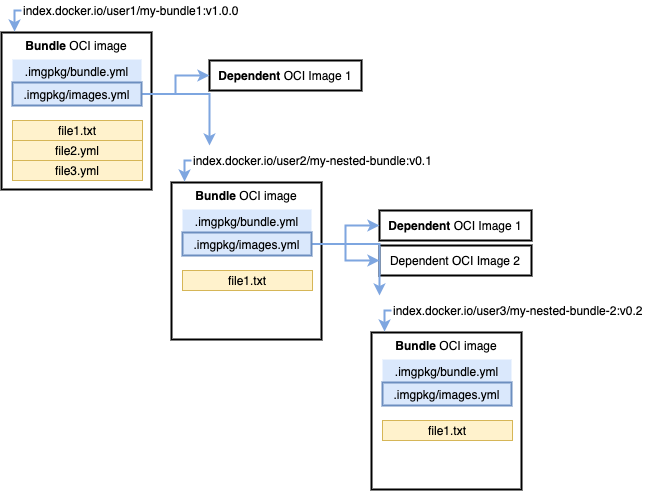

The diagram above was exported from draw.io. Its source (the exported page's mxGraphModel, read from the mxfile embedded in the PNG):
<mxGraphModel dx="1554" dy="806" grid="1" gridSize="10" guides="1" tooltips="1" connect="1" arrows="1" fold="1" page="1" pageScale="1" pageWidth="850" pageHeight="1100" math="0" shadow="0">
  <root>
    <mxCell id="0" />
    <mxCell id="1" parent="0" />
    <mxCell id="zqaawQqys-Nj0pvTznza-1" value="&lt;b&gt;Bundle&lt;/b&gt; OCI image" style="rounded=0;whiteSpace=wrap;html=1;align=center;verticalAlign=top;strokeWidth=2;" parent="1" vertex="1">
      <mxGeometry x="40" y="72" width="150" height="157" as="geometry" />
    </mxCell>
    <mxCell id="zqaawQqys-Nj0pvTznza-2" value="&lt;b&gt;Dependent&lt;/b&gt; OCI Image 1" style="rounded=0;whiteSpace=wrap;html=1;strokeWidth=2;" parent="1" vertex="1">
      <mxGeometry x="248" y="100" width="152" height="30" as="geometry" />
    </mxCell>
    <mxCell id="zqaawQqys-Nj0pvTznza-6" style="edgeStyle=orthogonalEdgeStyle;rounded=0;orthogonalLoop=1;jettySize=auto;html=1;exitX=1;exitY=0.5;exitDx=0;exitDy=0;entryX=0;entryY=0.5;entryDx=0;entryDy=0;strokeColor=#7EA6E0;strokeWidth=2;" parent="1" source="zqaawQqys-Nj0pvTznza-4" target="zqaawQqys-Nj0pvTznza-2" edge="1">
      <mxGeometry relative="1" as="geometry" />
    </mxCell>
    <mxCell id="zqaawQqys-Nj0pvTznza-11" style="edgeStyle=orthogonalEdgeStyle;rounded=0;orthogonalLoop=1;jettySize=auto;html=1;exitX=1;exitY=0.5;exitDx=0;exitDy=0;entryX=0;entryY=0.5;entryDx=0;entryDy=0;strokeColor=#7EA6E0;strokeWidth=2;" parent="1" source="zqaawQqys-Nj0pvTznza-4" edge="1">
      <mxGeometry relative="1" as="geometry">
        <mxPoint x="248" y="185" as="targetPoint" />
      </mxGeometry>
    </mxCell>
    <mxCell id="zqaawQqys-Nj0pvTznza-12" value="file1.txt" style="rounded=0;whiteSpace=wrap;html=1;fillColor=#fff2cc;strokeColor=#d6b656;" parent="1" vertex="1">
      <mxGeometry x="51" y="160" width="130" height="20" as="geometry" />
    </mxCell>
    <mxCell id="zqaawQqys-Nj0pvTznza-13" value="file2.yml" style="rounded=0;whiteSpace=wrap;html=1;fillColor=#fff2cc;strokeColor=#d6b656;" parent="1" vertex="1">
      <mxGeometry x="51" y="180" width="130" height="20" as="geometry" />
    </mxCell>
    <mxCell id="zqaawQqys-Nj0pvTznza-14" value="file3.yml" style="rounded=0;whiteSpace=wrap;html=1;fillColor=#fff2cc;strokeColor=#d6b656;" parent="1" vertex="1">
      <mxGeometry x="51" y="200" width="130" height="20" as="geometry" />
    </mxCell>
    <mxCell id="zqaawQqys-Nj0pvTznza-18" style="edgeStyle=orthogonalEdgeStyle;rounded=0;orthogonalLoop=1;jettySize=auto;html=1;exitX=0;exitY=0.5;exitDx=0;exitDy=0;entryX=0.087;entryY=-0.006;entryDx=0;entryDy=0;entryPerimeter=0;strokeColor=#7EA6E0;strokeWidth=2;" parent="1" source="zqaawQqys-Nj0pvTznza-16" target="zqaawQqys-Nj0pvTznza-1" edge="1">
      <mxGeometry relative="1" as="geometry" />
    </mxCell>
    <mxCell id="zqaawQqys-Nj0pvTznza-16" value="index.docker.io/user1/my-bundle1:v1.0.0" style="text;html=1;strokeColor=none;fillColor=none;align=left;verticalAlign=middle;whiteSpace=wrap;rounded=0;" parent="1" vertex="1">
      <mxGeometry x="60" y="40" width="259" height="20" as="geometry" />
    </mxCell>
    <mxCell id="zqaawQqys-Nj0pvTznza-20" value=".imgpkg/bundle.yml" style="rounded=0;whiteSpace=wrap;html=1;fillColor=#dae8fc;strokeColor=none;" parent="1" vertex="1">
      <mxGeometry x="51" y="99" width="129" height="23" as="geometry" />
    </mxCell>
    <mxCell id="zqaawQqys-Nj0pvTznza-4" value=".imgpkg/images.yml" style="rounded=0;whiteSpace=wrap;html=1;fillColor=#dae8fc;strokeColor=#6c8ebf;strokeWidth=2;" parent="1" vertex="1">
      <mxGeometry x="51" y="122" width="129" height="23" as="geometry" />
    </mxCell>
    <mxCell id="aCHHWKMjbrOm5plpypdH-3" value="&lt;b&gt;Bundle&lt;/b&gt; OCI image" style="rounded=0;whiteSpace=wrap;html=1;align=center;verticalAlign=top;strokeWidth=2;" vertex="1" parent="1">
      <mxGeometry x="210" y="222" width="150" height="157" as="geometry" />
    </mxCell>
    <mxCell id="aCHHWKMjbrOm5plpypdH-4" value="&lt;b&gt;Dependent&lt;/b&gt; OCI Image 1" style="rounded=0;whiteSpace=wrap;html=1;strokeWidth=2;" vertex="1" parent="1">
      <mxGeometry x="418" y="250" width="152" height="30" as="geometry" />
    </mxCell>
    <mxCell id="aCHHWKMjbrOm5plpypdH-5" value="Dependent OCI Image 2" style="rounded=0;whiteSpace=wrap;html=1;strokeWidth=2;" vertex="1" parent="1">
      <mxGeometry x="418" y="285" width="152" height="30" as="geometry" />
    </mxCell>
    <mxCell id="aCHHWKMjbrOm5plpypdH-6" style="edgeStyle=orthogonalEdgeStyle;rounded=0;orthogonalLoop=1;jettySize=auto;html=1;exitX=1;exitY=0.5;exitDx=0;exitDy=0;entryX=0;entryY=0.5;entryDx=0;entryDy=0;strokeColor=#7EA6E0;strokeWidth=2;" edge="1" parent="1" source="aCHHWKMjbrOm5plpypdH-16" target="aCHHWKMjbrOm5plpypdH-4">
      <mxGeometry relative="1" as="geometry" />
    </mxCell>
    <mxCell id="aCHHWKMjbrOm5plpypdH-7" style="edgeStyle=orthogonalEdgeStyle;rounded=0;orthogonalLoop=1;jettySize=auto;html=1;exitX=1;exitY=0.5;exitDx=0;exitDy=0;entryX=0;entryY=0.5;entryDx=0;entryDy=0;strokeColor=#7EA6E0;strokeWidth=2;" edge="1" parent="1" source="aCHHWKMjbrOm5plpypdH-16">
      <mxGeometry relative="1" as="geometry">
        <mxPoint x="418" y="335" as="targetPoint" />
      </mxGeometry>
    </mxCell>
    <mxCell id="aCHHWKMjbrOm5plpypdH-9" value="file1.txt" style="rounded=0;whiteSpace=wrap;html=1;fillColor=#fff2cc;strokeColor=#d6b656;" vertex="1" parent="1">
      <mxGeometry x="221" y="310" width="130" height="20" as="geometry" />
    </mxCell>
    <mxCell id="aCHHWKMjbrOm5plpypdH-12" style="edgeStyle=orthogonalEdgeStyle;rounded=0;orthogonalLoop=1;jettySize=auto;html=1;exitX=0;exitY=0.5;exitDx=0;exitDy=0;entryX=0.087;entryY=-0.006;entryDx=0;entryDy=0;entryPerimeter=0;strokeColor=#7EA6E0;strokeWidth=2;" edge="1" parent="1" source="aCHHWKMjbrOm5plpypdH-13" target="aCHHWKMjbrOm5plpypdH-3">
      <mxGeometry relative="1" as="geometry" />
    </mxCell>
    <mxCell id="aCHHWKMjbrOm5plpypdH-13" value="index.docker.io/user2/my-nested-bundle:v0.1" style="text;html=1;strokeColor=none;fillColor=none;align=left;verticalAlign=middle;whiteSpace=wrap;rounded=0;" vertex="1" parent="1">
      <mxGeometry x="230" y="190" width="259" height="20" as="geometry" />
    </mxCell>
    <mxCell id="aCHHWKMjbrOm5plpypdH-14" value=".imgpkg/bundle.yml" style="rounded=0;whiteSpace=wrap;html=1;fillColor=#dae8fc;strokeColor=none;" vertex="1" parent="1">
      <mxGeometry x="221" y="249" width="129" height="23" as="geometry" />
    </mxCell>
    <mxCell id="aCHHWKMjbrOm5plpypdH-15" style="edgeStyle=orthogonalEdgeStyle;rounded=0;orthogonalLoop=1;jettySize=auto;html=1;exitX=1;exitY=0.5;exitDx=0;exitDy=0;entryX=0;entryY=0.5;entryDx=0;entryDy=0;strokeColor=#7EA6E0;strokeWidth=2;shadow=0;sketch=0;" edge="1" parent="1" source="aCHHWKMjbrOm5plpypdH-16" target="aCHHWKMjbrOm5plpypdH-5">
      <mxGeometry relative="1" as="geometry" />
    </mxCell>
    <mxCell id="aCHHWKMjbrOm5plpypdH-16" value=".imgpkg/images.yml" style="rounded=0;whiteSpace=wrap;html=1;fillColor=#dae8fc;strokeColor=#6c8ebf;strokeWidth=2;" vertex="1" parent="1">
      <mxGeometry x="221" y="272" width="129" height="23" as="geometry" />
    </mxCell>
    <mxCell id="aCHHWKMjbrOm5plpypdH-17" value="&lt;b&gt;Bundle&lt;/b&gt; OCI image" style="rounded=0;whiteSpace=wrap;html=1;align=center;verticalAlign=top;strokeWidth=2;" vertex="1" parent="1">
      <mxGeometry x="410" y="372" width="150" height="157" as="geometry" />
    </mxCell>
    <mxCell id="aCHHWKMjbrOm5plpypdH-18" value="file1.txt" style="rounded=0;whiteSpace=wrap;html=1;fillColor=#fff2cc;strokeColor=#d6b656;" vertex="1" parent="1">
      <mxGeometry x="421" y="460" width="130" height="20" as="geometry" />
    </mxCell>
    <mxCell id="aCHHWKMjbrOm5plpypdH-19" style="edgeStyle=orthogonalEdgeStyle;rounded=0;orthogonalLoop=1;jettySize=auto;html=1;exitX=0;exitY=0.5;exitDx=0;exitDy=0;entryX=0.087;entryY=-0.006;entryDx=0;entryDy=0;entryPerimeter=0;strokeColor=#7EA6E0;strokeWidth=2;" edge="1" parent="1" target="aCHHWKMjbrOm5plpypdH-17">
      <mxGeometry relative="1" as="geometry">
        <mxPoint x="430" y="350" as="sourcePoint" />
      </mxGeometry>
    </mxCell>
    <mxCell id="aCHHWKMjbrOm5plpypdH-20" value=".imgpkg/bundle.yml" style="rounded=0;whiteSpace=wrap;html=1;fillColor=#dae8fc;strokeColor=none;" vertex="1" parent="1">
      <mxGeometry x="421" y="399" width="129" height="23" as="geometry" />
    </mxCell>
    <mxCell id="aCHHWKMjbrOm5plpypdH-21" value=".imgpkg/images.yml" style="rounded=0;whiteSpace=wrap;html=1;fillColor=#dae8fc;strokeColor=#6c8ebf;strokeWidth=2;" vertex="1" parent="1">
      <mxGeometry x="421" y="422" width="129" height="23" as="geometry" />
    </mxCell>
    <mxCell id="aCHHWKMjbrOm5plpypdH-22" value="index.docker.io/user3/my-nested-bundle-2:v0.2" style="text;html=1;strokeColor=none;fillColor=none;align=left;verticalAlign=middle;whiteSpace=wrap;rounded=0;" vertex="1" parent="1">
      <mxGeometry x="430" y="340" width="259" height="20" as="geometry" />
    </mxCell>
  </root>
</mxGraphModel>